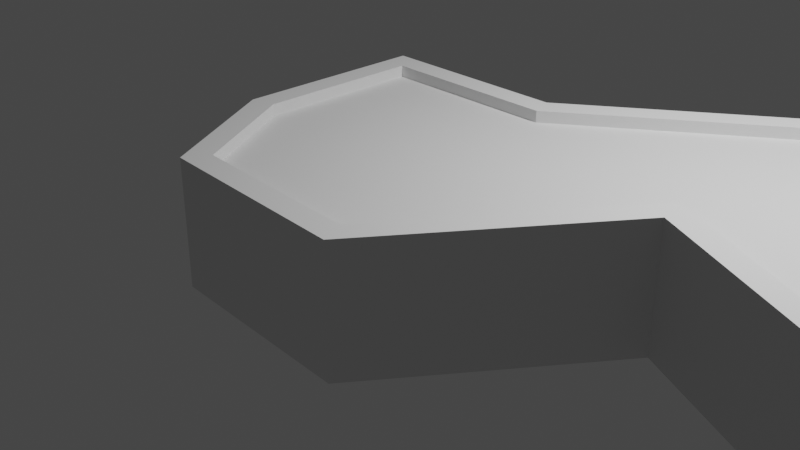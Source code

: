 # Source: Obs1.blend  (saved by Blender 3.5.10; exported with 4.5.12 LTS)
import bpy
from mathutils import Matrix  # noqa: F401  (used for matrix-valued properties, if any)

bpy.ops.wm.read_factory_settings(use_empty=True)
scene = bpy.context.scene
scene.name = 'Scene'

# ---- collections
col_collection = bpy.data.collections.new('Collection'); scene.collection.children.link(col_collection)

# ---- world
world_world = bpy.data.worlds.new('World'); scene.world = world_world
world_world.use_nodes = True; world_world.node_tree.nodes.clear()
_N = world_world.node_tree.nodes; _L = world_world.node_tree.links
n0 = _N.new('ShaderNodeOutputWorld'); n0.name = 'World Output'; n0.location = (300, 300)
n1 = _N.new('ShaderNodeBackground'); n1.name = 'Background'; n1.location = (10, 300)
n1.inputs[0].default_value = (0.05088, 0.05088, 0.05088, 1.0)
_L.new(n1.outputs[0], n0.inputs[0])
n0.is_active_output = True
world_world.color = (0.05088, 0.05088, 0.05088)
world_world.use_sun_shadow = False
world_world.sun_shadow_jitter_overblur = 0.0

# ---- cameras
cam_camera = bpy.data.cameras.new('Camera')
cam_camera.clip_end = 100.0
cam_camera.ortho_scale = 7.314

# ---- lights
light_light = bpy.data.lights.new('Light', 'POINT')
light_light.transmission_factor = 0.0
light_light.energy = 1000.0
light_light.shadow_soft_size = 0.1
light_light.shadow_maximum_resolution = 0.006
light_light.use_absolute_resolution = True

# ---- meshes
me_plane = bpy.data.meshes.new('Plane')
me_plane.from_pydata([(-1.0, -1.0, 0.0), (-1.0, 1.0, 0.0), (1.0, 1.0, 0.0), (3.36, 2.722, 0.0), (4.545, 1.556, 0.0), (6.186, 2.768, 0.0), (6.669, -1.907, 0.0), (3.233, -0.285, 0.0), (1.747, -2.399, 0.0), (-0.2668, -2.308, 0.0), (-0.7588, 0.7588, 1.261), (-0.7588, -0.937, 1.261), (3.36, 2.722, 1.261), (1.747, -2.399, 1.261), (1.0, 1.0, 1.261), (-0.2668, -2.308, 1.261), (4.523, 1.239, 1.261), (5.989, 2.323, 1.261), (6.385, -1.506, 1.261), (3.152, 0.01982, 1.261), (-1.0, 1.0, 1.261), (-1.0, -1.0, 1.261), (1.079, 0.7588, 1.261), (3.337, 2.407, 1.261), (4.545, 1.556, 1.261), (6.186, 2.768, 1.261), (6.669, -1.907, 1.261), (3.233, -0.285, 1.261), (1.626, -2.152, 1.261), (-0.1219, -2.073, 1.261), (3.337, 2.407, 1.143), (1.626, -2.152, 1.143), (1.079, 0.7588, 1.143), (-0.1219, -2.073, 1.143), (4.523, 1.239, 1.143), (3.152, 0.01982, 1.143), (-0.7588, 0.7588, 1.143), (-0.7588, -0.937, 1.143), (5.989, 2.323, 1.143), (6.385, -1.506, 1.143)], [], [(1, 0, 9, 2), (8, 3, 2, 9), (8, 7, 4, 3), (5, 4, 7, 6), (19, 28, 31, 35), (11, 10, 36, 37), (23, 16, 34, 30), (18, 19, 35, 39), (6, 7, 27, 26), (3, 4, 24, 12), (7, 8, 13, 27), (4, 5, 25, 24), (1, 2, 14, 20), (8, 9, 15, 13), (0, 1, 20, 21), (5, 6, 26, 25), (2, 3, 12, 14), (9, 0, 21, 15), (10, 11, 21, 20), (22, 10, 20, 14), (23, 22, 14, 12), (16, 23, 12, 24), (17, 16, 24, 25), (18, 17, 25, 26), (19, 18, 26, 27), (28, 19, 27, 13), (29, 28, 13, 15), (11, 29, 15, 21), (36, 32, 33, 37), (31, 33, 32, 30), (31, 30, 34, 35), (38, 39, 35, 34), (16, 17, 38, 34), (10, 22, 32, 36), (28, 29, 33, 31), (17, 18, 39, 38), (22, 23, 30, 32), (29, 11, 37, 33)])
_uv = me_plane.uv_layers.new(name='UVMap')
_uv.uv.foreach_set('vector', [0.0, 0.0, 0.0, 0.0, 0.0, 0.0, 0.0, 0.0, 0.0, 0.0, 0.0, 0.0, 0.0, 0.0, 0.0, 0.0, 0.0, 0.0, 0.0, 0.0, 0.0, 0.0, 0.0, 0.0, 0.0, 0.0, 0.0, 0.0, 0.0, 0.0, 0.0, 0.0, 0.0, 0.0, 0.0, 0.0, 0.0, 0.0, 0.0, 0.0, 0.0, 0.0, 0.0, 0.0, 0.0, 0.0, 0.0, 0.0, 0.0, 0.0, 0.0, 0.0, 0.0, 0.0, 0.0, 0.0, 0.0, 0.0, 0.0, 0.0, 0.0, 0.0, 0.0, 0.0, 0.0, 0.0, 0.0, 0.0, 0.0, 0.0, 0.0, 0.0, 0.0, 0.0, 0.0, 0.0, 0.0, 0.0, 0.0, 0.0, 0.0, 0.0, 0.0, 0.0, 0.0, 0.0, 0.0, 0.0, 0.0, 0.0, 0.0, 0.0, 0.0, 0.0, 0.0, 0.0, 0.0, 0.0, 0.0, 0.0, 0.0, 0.0, 0.0, 0.0, 0.0, 0.0, 0.0, 0.0, 0.0, 0.0, 0.0, 0.0, 0.0, 0.0, 0.0, 0.0, 0.0, 0.0, 0.0, 0.0, 0.0, 0.0, 0.0, 0.0, 0.0, 0.0, 0.0, 0.0, 0.0, 0.0, 0.0, 0.0, 0.0, 0.0, 0.0, 0.0, 0.0, 0.0, 0.0, 0.0, 0.0, 0.0, 0.0, 0.0, 0.0, 0.0, 0.0, 0.0, 0.0, 0.0, 0.0, 0.0, 0.0, 0.0, 0.0, 0.0, 0.0, 0.0, 0.0, 0.0, 0.0, 0.0, 0.0, 0.0, 0.0, 0.0, 0.0, 0.0, 0.0, 0.0, 0.0, 0.0, 0.0, 0.0, 0.0, 0.0, 0.0, 0.0, 0.0, 0.0, 0.0, 0.0, 0.0, 0.0, 0.0, 0.0, 0.0, 0.0, 0.0, 0.0, 0.0, 0.0, 0.0, 0.0, 0.0, 0.0, 0.0, 0.0, 0.0, 0.0, 0.0, 0.0, 0.0, 0.0, 0.0, 0.0, 0.0, 0.0, 0.0, 0.0, 0.0, 0.0, 0.0, 0.0, 0.0, 0.0, 0.0, 0.0, 0.0, 0.0, 0.0, 0.0, 0.0, 0.0, 0.0, 0.0, 0.0, 0.0, 0.0, 0.0, 0.0, 0.0, 0.0, 0.0, 0.0, 0.0, 0.0, 0.0, 0.0, 0.0, 0.0, 0.0, 0.0, 0.0, 0.0, 0.0, 0.0, 0.0, 0.0, 0.0, 0.0, 0.0, 0.0, 0.0, 0.0, 0.0, 0.0, 0.0, 0.0, 0.0, 0.0, 0.0, 0.0, 0.0, 0.0, 0.0, 0.0, 0.0, 0.0, 0.0, 0.0, 0.0, 0.0, 0.0, 0.0, 0.0, 0.0, 0.0, 0.0, 0.0, 0.0, 0.0, 0.0, 0.0, 0.0, 0.0, 0.0, 0.0, 0.0, 0.0, 0.0, 0.0, 0.0, 0.0, 0.0, 0.0, 0.0, 0.0, 0.0, 0.0, 0.0, 0.0, 0.0, 0.0])
me_plane.update()

# ---- objects
ob_light = bpy.data.objects.new('Light', light_light)
ob_camera = bpy.data.objects.new('Camera', cam_camera)
ob_plane = bpy.data.objects.new('Plane', me_plane)

# ---- transforms, parenting, visibility, modifiers, constraints
ob_light.location = (4.076, 1.005, 5.904)
ob_light.rotation_euler = (0.6503, 0.05522, 1.866)
ob_light.lock_rotations_4d = False
ob_light.empty_display_type = 'ARROWS'
ob_light.color = (0.0, 0.0, 0.0, 0.0)
ob_light.lineart.crease_threshold = 0.0
ob_camera.location = (7.359, -6.926, 4.958)
ob_camera.rotation_euler = (1.109, 0.0, 0.8149)
ob_camera.lock_rotations_4d = False
ob_camera.empty_display_type = 'ARROWS'
ob_camera.color = (0.0, 0.0, 0.0, 0.0)
ob_camera.display_type = 'WIRE'
ob_camera.lineart.crease_threshold = 0.0
ob_plane.location = (0.0, 0.0, 0.0)

# ---- collection membership
col_collection.objects.link(ob_light)
col_collection.objects.link(ob_camera)
col_collection.objects.link(ob_plane)

# ---- scene / render settings (as saved in the file)
scene.camera = ob_camera
scene.frame_start = 1; scene.frame_end = 250; scene.frame_set(1)
scene.render.engine = 'BLENDER_EEVEE_NEXT'
scene.cycles.sampling_pattern = 'TABULATED_SOBOL'
scene.view_settings.view_transform = 'Filmic'
bpy.context.view_layer.update()
